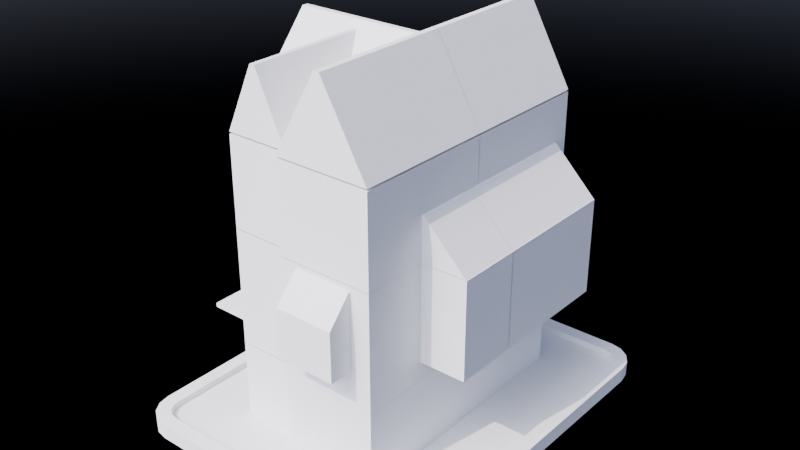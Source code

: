 # Source: 07_FloorWallDetail.blend  (saved by Blender 4.2.66; exported with 4.5.12 LTS)
import bpy
from mathutils import Matrix  # noqa: F401  (used for matrix-valued properties, if any)

bpy.ops.wm.read_factory_settings(use_empty=True)
scene = bpy.context.scene
scene.name = 'Scene'

# ---- collections
col_collection = bpy.data.collections.new('Collection'); scene.collection.children.link(col_collection)

# ---- world
world_world = bpy.data.worlds.new('World'); scene.world = world_world
world_world.use_nodes = True; world_world.node_tree.nodes.clear()
_N = world_world.node_tree.nodes; _L = world_world.node_tree.links
n0 = _N.new('ShaderNodeOutputWorld'); n0.name = 'World Output'; n0.location = (300, 300)
n1 = _N.new('ShaderNodeTexSky'); n1.name = 'Sky Texture'; n1.location = (-65, 380)
n1.sun_size = 0.0
n1.sun_intensity = 0.05
n1.sun_elevation = 0.8727
n1.sun_rotation = 3.316
n1.air_density = 0.05
n1.dust_density = 1.769
n1.ozone_density = 6.923
_L.new(n1.outputs[0], n0.inputs[0])
n0.is_active_output = True
world_world.color = (0.05088, 0.05088, 0.05088)
world_world.use_sun_shadow = False
world_world.sun_shadow_jitter_overblur = 0.0

# ---- meshes
me_cube_001 = bpy.data.meshes.new('Cube.001')
me_cube_001.from_pydata([(-1.0, -1.0, -1.195), (-1.0, -1.0, 1.195), (-1.0, 1.0, -1.195), (-1.0, 1.0, 1.195), (1.0, -1.0, -1.195), (1.0, -1.0, 1.195), (1.0, 1.0, -1.195), (1.0, 1.0, 1.195)], [], [(0, 1, 3, 2), (2, 3, 7, 6), (6, 7, 5, 4), (4, 5, 1, 0), (2, 6, 4, 0), (7, 3, 1, 5)])
_uv = me_cube_001.uv_layers.new(name='UVMap')
_uv.uv.foreach_set('vector', [0.375, 0.0, 0.625, 0.0, 0.625, 0.25, 0.375, 0.25, 0.375, 0.25, 0.625, 0.25, 0.625, 0.5, 0.375, 0.5, 0.375, 0.5, 0.625, 0.5, 0.625, 0.75, 0.375, 0.75, 0.375, 0.75, 0.625, 0.75, 0.625, 1.0, 0.375, 1.0, 0.125, 0.5, 0.375, 0.5, 0.375, 0.75, 0.125, 0.75, 0.625, 0.5, 0.875, 0.5, 0.875, 0.75, 0.625, 0.75])
me_cube_001.update()
me_cube_002 = bpy.data.meshes.new('Cube.002')
me_cube_002.from_pydata([(-1.495, -1.0, -1.193), (-1.495, -1.0, 1.193), (-1.495, 1.0, -1.193), (-1.495, 1.0, 1.193), (1.495, -1.0, -1.193), (1.495, -1.0, 1.193), (1.495, 1.0, -1.193), (1.495, 1.0, 1.193)], [], [(0, 1, 3, 2), (2, 3, 7, 6), (6, 7, 5, 4), (4, 5, 1, 0), (2, 6, 4, 0), (1, 5, 7, 3)])
_uv = me_cube_002.uv_layers.new(name='UVMap')
_uv.uv.foreach_set('vector', [0.375, 0.0, 0.625, 0.0, 0.625, 0.25, 0.375, 0.25, 0.375, 0.25, 0.625, 0.25, 0.625, 0.5, 0.375, 0.5, 0.375, 0.5, 0.625, 0.5, 0.625, 0.75, 0.375, 0.75, 0.375, 0.75, 0.625, 0.75, 0.625, 1.0, 0.375, 1.0, 0.125, 0.5, 0.375, 0.5, 0.375, 0.75, 0.125, 0.75, 0.625, 1.0, 0.625, 0.75, 0.625, 0.5, 0.625, 0.25])
me_cube_002.update()
me_cube_003 = bpy.data.meshes.new('Cube.003')
me_cube_003.from_pydata([(-1.495, -1.0, -1.187), (-1.495, -1.0, 1.196), (-1.495, 1.0, -1.197), (-1.495, 1.0, 1.189), (1.495, -1.0, -1.187), (1.495, -1.0, 1.196), (1.495, 1.0, -1.197), (1.495, 1.0, 1.189)], [], [(0, 1, 3, 2), (2, 3, 7, 6), (6, 7, 5, 4), (1, 5, 7, 3), (2, 6, 4, 0), (0, 4, 5, 1)])
_uv = me_cube_003.uv_layers.new(name='UVMap')
_uv.uv.foreach_set('vector', [0.375, 0.0, 0.625, 0.0, 0.625, 0.25, 0.375, 0.25, 0.375, 0.25, 0.625, 0.25, 0.625, 0.5, 0.375, 0.5, 0.375, 0.5, 0.625, 0.5, 0.625, 0.75, 0.375, 0.75, 0.625, 0.0, 0.625, 0.75, 0.625, 0.5, 0.625, 0.25, 0.125, 0.5, 0.375, 0.5, 0.375, 0.75, 0.125, 0.75, 0.125, 0.75, 0.375, 0.75, 0.625, 0.75, 0.625, 0.0])
me_cube_003.update()
me_cube_004 = bpy.data.meshes.new('Cube.004')
me_cube_004.from_pydata([(-1.495, -1.0, -1.192), (-1.495, -1.0, 1.197), (-1.495, 1.0, -1.194), (-1.495, 1.0, 1.197), (1.495, -1.0, -1.192), (1.495, -1.0, 1.189), (1.495, 1.0, -1.194), (1.495, 1.0, 1.189)], [], [(0, 1, 3, 2), (2, 3, 7, 6), (6, 7, 5, 4), (2, 6, 4, 0), (1, 5, 7, 3), (0, 4, 5, 1)])
_uv = me_cube_004.uv_layers.new(name='UVMap')
_uv.uv.foreach_set('vector', [0.375, 0.0, 0.625, 0.0, 0.625, 0.25, 0.375, 0.25, 0.375, 0.25, 0.625, 0.25, 0.625, 0.5, 0.375, 0.5, 0.375, 0.5, 0.625, 0.5, 0.625, 0.75, 0.375, 0.75, 0.125, 0.5, 0.375, 0.5, 0.375, 0.75, 0.125, 0.75, 0.625, 0.0, 0.625, 0.75, 0.625, 0.5, 0.625, 0.25, 0.125, 0.75, 0.375, 0.75, 0.625, 0.75, 0.625, 0.0])
me_cube_004.update()
me_cube_005 = bpy.data.meshes.new('Cube.005')
me_cube_005.from_pydata([(-1.495, -1.0, -1.193), (-1.495, -1.0, 1.197), (-1.495, 1.0, -1.193), (-1.495, 1.0, 1.197), (1.495, -1.0, -1.193), (1.495, -1.0, 1.19), (1.495, 1.0, -1.193), (1.495, 1.0, 1.19)], [], [(0, 1, 3, 2), (2, 3, 7, 6), (6, 7, 5, 4), (4, 5, 1, 0), (2, 6, 4, 0), (1, 5, 7, 3)])
_uv = me_cube_005.uv_layers.new(name='UVMap')
_uv.uv.foreach_set('vector', [0.375, 0.0, 0.625, 0.0, 0.625, 0.25, 0.375, 0.25, 0.375, 0.25, 0.625, 0.25, 0.625, 0.5, 0.375, 0.5, 0.375, 0.5, 0.625, 0.5, 0.625, 0.75, 0.375, 0.75, 0.375, 0.75, 0.625, 0.75, 0.625, 1.0, 0.375, 1.0, 0.125, 0.5, 0.375, 0.5, 0.375, 0.75, 0.125, 0.75, 0.625, 1.0, 0.625, 0.75, 0.625, 0.5, 0.625, 0.25])
me_cube_005.update()
me_cube_006 = bpy.data.meshes.new('Cube.006')
me_cube_006.from_pydata([(-1.993, -1.0, -0.8967), (-1.993, -1.0, 1.486), (-1.993, 1.0, -0.8956), (-1.993, 1.0, 1.486), (0.9965, -1.0, -0.8967), (0.9965, 1.0, -0.8967), (0.9965, -1.0, -0.8897), (0.9965, -1.0, 1.493), (0.9965, 1.0, -0.8897), (0.9965, 1.0, 1.493), (0.9965, 1.0, -0.2975), (0.9965, -1.0, -0.2975)], [(6, 11), (8, 10)], [(0, 1, 3, 2), (2, 3, 9, 8), (0, 6, 7, 1), (2, 5, 4, 0), (1, 7, 9, 3), (8, 9, 7, 6)])
_uv = me_cube_006.uv_layers.new(name='UVMap')
_uv.uv.foreach_set('vector', [0.375, 0.0, 0.625, 0.0, 0.625, 0.25, 0.375, 0.25, 0.375, 0.25, 0.625, 0.25, 0.0, 0.0, 0.0, 0.0, 0.375, 0.0, 0.0, 0.0, 0.0, 0.0, 0.625, 0.0, 0.125, 0.5, 0.375, 0.5, 0.375, 0.75, 0.125, 0.75, 0.625, 0.0, 0.0, 0.0, 0.0, 0.0, 0.625, 0.25, 0.0, 0.0, 0.0, 0.0, 0.0, 0.0, 0.0, 0.0])
me_cube_006.update()
me_cube_007 = bpy.data.meshes.new('Cube.007')
me_cube_007.from_pydata([(-1.198, -0.8, -1.019), (-1.198, -0.8, 1.374), (-1.198, 1.2, -1.009), (-1.198, 1.2, 1.374), (1.797, -0.8, -1.019), (1.797, -0.8, 1.374), (1.797, 1.2, -1.019), (1.797, 1.2, 1.374), (-1.198, -0.8, -1.012), (-1.198, -0.8, -0.4195)], [(9, 8)], [(0, 1, 3, 2), (2, 3, 7, 6), (4, 5, 1, 0), (2, 6, 4, 0), (6, 7, 5, 4), (1, 5, 7, 3)])
_uv = me_cube_007.uv_layers.new(name='UVMap')
_uv.uv.foreach_set('vector', [0.375, 0.0, 0.625, 0.0, 0.625, 0.25, 0.375, 0.25, 0.375, 0.25, 0.625, 0.25, 0.625, 0.5, 0.375, 0.5, 0.375, 0.75, 0.625, 0.75, 0.625, 1.0, 0.375, 1.0, 0.125, 0.5, 0.375, 0.5, 0.375, 0.75, 0.125, 0.75, 0.375, 0.5, 0.625, 0.5, 0.625, 0.75, 0.375, 0.75, 0.625, 1.0, 0.625, 0.75, 0.625, 0.5, 0.625, 0.25])
me_cube_007.update()
me_cube_008 = bpy.data.meshes.new('Cube.008')
me_cube_008.from_pydata([(-1.0, -1.0, -0.3063), (-1.0, -1.0, 0.3063), (-1.0, 1.0, -0.3063), (-1.0, 1.0, 0.3063), (1.0, -1.0, -0.3063), (1.0, -1.0, 0.3063), (1.0, 1.0, -0.3063), (1.0, 1.0, 0.3063)], [], [(0, 1, 3, 2), (2, 3, 7, 6), (6, 7, 5, 4), (4, 5, 1, 0), (2, 6, 4, 0), (7, 3, 1, 5)])
_uv = me_cube_008.uv_layers.new(name='UVMap')
_uv.uv.foreach_set('vector', [0.375, 0.0, 0.625, 0.0, 0.625, 0.25, 0.375, 0.25, 0.375, 0.25, 0.625, 0.25, 0.625, 0.5, 0.375, 0.5, 0.375, 0.5, 0.625, 0.5, 0.625, 0.75, 0.375, 0.75, 0.375, 0.75, 0.625, 0.75, 0.625, 1.0, 0.375, 1.0, 0.125, 0.5, 0.375, 0.5, 0.375, 0.75, 0.125, 0.75, 0.625, 0.5, 0.875, 0.5, 0.875, 0.75, 0.625, 0.75])
me_cube_008.update()
me_cube_009 = bpy.data.meshes.new('Cube.009')
me_cube_009.from_pydata([(-1.495, -1.0, -0.2961), (-1.495, 1.0, -0.2961), (1.495, -1.0, -0.2961), (1.495, 1.0, -0.2961), (-1.495, -1.0, 0.2961), (-1.495, 1.0, 0.2961), (1.495, 1.0, 0.2961), (1.495, -1.0, 0.2961)], [], [(2, 3, 6, 7), (3, 2, 0, 1), (6, 5, 4, 7), (3, 1, 5, 6), (0, 2, 7, 4), (1, 0, 4, 5)])
_uv = me_cube_009.uv_layers.new(name='UVMap')
_uv.uv.foreach_set('vector', [0.625, 0.75, 0.625, 0.5, 0.625, 0.5, 0.625, 0.75, 0.625, 0.5, 0.625, 0.75, 0.875, 0.75, 0.875, 0.5, 0.625, 0.5, 0.875, 0.5, 0.875, 0.75, 0.625, 0.75, 0.625, 0.5, 0.875, 0.5, 0.875, 0.5, 0.625, 0.5, 0.875, 0.75, 0.625, 0.75, 0.625, 0.75, 0.875, 0.75, 0.875, 0.5, 0.875, 0.75, 0.875, 0.75, 0.875, 0.5])
me_cube_009.update()
me_cube_010 = bpy.data.meshes.new('Cube.010')
me_cube_010.from_pydata([(-1.495, -1.0, -0.2021), (-1.495, 1.0, -0.2021), (1.495, -1.0, -0.2021), (1.495, 1.0, -0.2021), (-1.495, -1.0, -0.1951), (-1.495, 1.0, -0.1951), (1.495, -1.0, -0.1951), (1.495, 1.0, -0.1951), (-1.495, -1.0, 0.3971), (-1.495, 1.0, 0.3971), (1.495, 1.0, 0.3971), (1.495, -1.0, 0.3971)], [], [(3, 1, 0, 2), (7, 6, 4, 5), (10, 9, 8, 11), (5, 4, 8, 9), (4, 6, 11, 8), (7, 5, 9, 10), (6, 7, 10, 11)])
_uv = me_cube_010.uv_layers.new(name='UVMap')
_uv.uv.foreach_set('vector', [0.625, 0.5, 0.875, 0.5, 0.875, 0.75, 0.625, 0.75, 0.625, 0.5, 0.625, 0.75, 0.875, 0.75, 0.875, 0.5, 0.625, 0.5, 0.875, 0.5, 0.875, 0.75, 0.625, 0.75, 0.875, 0.5, 0.875, 0.75, 0.875, 0.75, 0.875, 0.5, 0.875, 0.75, 0.625, 0.75, 0.625, 0.75, 0.875, 0.75, 0.625, 0.5, 0.875, 0.5, 0.875, 0.5, 0.625, 0.5, 0.625, 0.75, 0.625, 0.5, 0.625, 0.5, 0.625, 0.75])
me_cube_010.update()
me_cube_011 = bpy.data.meshes.new('Cube.011')
me_cube_011.from_pydata([(-1.495, -1.0, -0.2924), (-1.495, 1.0, -0.2997), (1.495, -1.0, -0.2924), (1.495, 1.0, -0.2997), (-1.495, -1.0, 0.2997), (-1.495, 1.0, 0.2924), (1.495, 1.0, 0.2924), (1.495, -1.0, 0.2997)], [], [(0, 2, 7, 4), (3, 2, 0, 1), (6, 5, 4, 7), (2, 3, 6, 7), (1, 0, 4, 5), (3, 1, 5, 6)])
_uv = me_cube_011.uv_layers.new(name='UVMap')
_uv.uv.foreach_set('vector', [0.875, 0.75, 0.625, 0.75, 0.625, 0.75, 0.875, 0.75, 0.625, 0.5, 0.625, 0.75, 0.875, 0.75, 0.875, 0.5, 0.625, 0.5, 0.875, 0.5, 0.875, 0.75, 0.625, 0.75, 0.625, 0.75, 0.625, 0.5, 0.625, 0.5, 0.625, 0.75, 0.875, 0.5, 0.875, 0.75, 0.875, 0.75, 0.875, 0.5, 0.625, 0.5, 0.875, 0.5, 0.875, 0.5, 0.625, 0.5])
me_cube_011.update()
me_cube_012 = bpy.data.meshes.new('Cube.012')
me_cube_012.from_pydata([(-1.495, -1.0, -0.2924), (-1.495, 1.0, -0.2924), (1.495, -1.0, -0.2997), (1.495, 1.0, -0.2997), (-1.495, -1.0, 0.2997), (-1.495, 1.0, 0.2997), (1.495, 1.0, 0.2924), (1.495, -1.0, 0.2924)], [], [(0, 2, 7, 4), (3, 2, 0, 1), (6, 5, 4, 7), (1, 0, 4, 5), (3, 1, 5, 6), (2, 3, 6, 7)])
_uv = me_cube_012.uv_layers.new(name='UVMap')
_uv.uv.foreach_set('vector', [0.875, 0.75, 0.625, 0.75, 0.625, 0.75, 0.875, 0.75, 0.625, 0.5, 0.625, 0.75, 0.875, 0.75, 0.875, 0.5, 0.625, 0.5, 0.875, 0.5, 0.875, 0.75, 0.625, 0.75, 0.875, 0.5, 0.875, 0.75, 0.875, 0.75, 0.875, 0.5, 0.625, 0.5, 0.875, 0.5, 0.875, 0.5, 0.625, 0.5, 0.625, 0.75, 0.625, 0.5, 0.625, 0.5, 0.625, 0.75])
me_cube_012.update()
me_cube_013 = bpy.data.meshes.new('Cube.013')
me_cube_013.from_pydata([(-1.495, -1.0, -0.1984), (-1.495, 1.0, -0.1984), (1.495, -1.0, -0.2057), (1.495, 1.0, -0.2057), (-1.495, -1.0, -0.1914), (-1.495, 1.0, -0.1914), (1.495, -1.0, -0.1987), (1.495, 1.0, -0.1987), (-1.495, -1.0, 0.4008), (-1.495, 1.0, 0.4008), (1.495, 1.0, 0.3935), (1.495, -1.0, 0.3935)], [], [(3, 1, 0, 2), (7, 6, 4, 5), (10, 9, 8, 11), (4, 6, 11, 8), (7, 5, 9, 10), (6, 7, 10, 11), (5, 4, 8, 9)])
_uv = me_cube_013.uv_layers.new(name='UVMap')
_uv.uv.foreach_set('vector', [0.625, 0.5, 0.875, 0.5, 0.875, 0.75, 0.625, 0.75, 0.625, 0.5, 0.625, 0.75, 0.875, 0.75, 0.875, 0.5, 0.625, 0.5, 0.875, 0.5, 0.875, 0.75, 0.625, 0.75, 0.875, 0.75, 0.625, 0.75, 0.625, 0.75, 0.875, 0.75, 0.625, 0.5, 0.875, 0.5, 0.875, 0.5, 0.625, 0.5, 0.625, 0.75, 0.625, 0.5, 0.625, 0.5, 0.625, 0.75, 0.875, 0.5, 0.875, 0.75, 0.875, 0.75, 0.875, 0.5])
me_cube_013.update()
me_cube_014 = bpy.data.meshes.new('Cube.014')
me_cube_014.from_pydata([(-1.497, -1.0, -0.2961), (-1.497, 1.0, -0.2961), (1.497, -1.0, -0.2961), (1.497, 1.0, -0.2961), (-1.497, -1.0, 0.2961), (-1.497, 1.0, 0.2961), (1.497, 1.0, 0.2961), (1.497, -1.0, 0.2961)], [], [(7, 4, 0, 2), (3, 2, 0, 1), (6, 5, 4, 7), (1, 0, 4, 5), (3, 1, 5, 6), (7, 2, 3, 6)])
_uv = me_cube_014.uv_layers.new(name='UVMap')
_uv.uv.foreach_set('vector', [0.625, 0.75, 0.875, 0.75, 0.875, 0.75, 0.625, 0.75, 0.625, 0.5, 0.625, 0.75, 0.875, 0.75, 0.875, 0.5, 0.625, 0.5, 0.875, 0.5, 0.875, 0.75, 0.625, 0.75, 0.875, 0.5, 0.875, 0.75, 0.875, 0.75, 0.875, 0.5, 0.625, 0.5, 0.875, 0.5, 0.875, 0.5, 0.625, 0.5, 0.625, 0.75, 0.625, 0.75, 0.625, 0.5, 0.625, 0.5])
me_cube_014.update()
me_cube_015 = bpy.data.meshes.new('Cube.015')
me_cube_015.from_pydata([(-1.0, -1.0, -1.496), (-1.0, -1.0, 1.496), (-1.0, 1.0, -1.496), (-1.0, 1.0, 1.496), (1.0, -1.0, -1.496), (1.0, -1.0, 1.496), (1.0, 1.0, -1.496), (1.0, 1.0, 1.496)], [], [(0, 1, 3, 2), (2, 3, 7, 6), (6, 7, 5, 4), (4, 5, 1, 0), (2, 6, 4, 0), (7, 3, 1, 5)])
_uv = me_cube_015.uv_layers.new(name='UVMap')
_uv.uv.foreach_set('vector', [0.375, 0.0, 0.625, 0.0, 0.625, 0.25, 0.375, 0.25, 0.375, 0.25, 0.625, 0.25, 0.625, 0.5, 0.375, 0.5, 0.375, 0.5, 0.625, 0.5, 0.625, 0.75, 0.375, 0.75, 0.375, 0.75, 0.625, 0.75, 0.625, 1.0, 0.375, 1.0, 0.125, 0.5, 0.375, 0.5, 0.375, 0.75, 0.125, 0.75, 0.625, 0.5, 0.875, 0.5, 0.875, 0.75, 0.625, 0.75])
me_cube_015.update()
me_cube_016 = bpy.data.meshes.new('Cube.016')
me_cube_016.from_pydata([(-1.495, -1.179, -1.494), (-1.495, -1.179, 1.494), (-1.495, 1.179, -1.494), (-1.495, 1.179, 1.494), (1.495, -1.179, -1.494), (1.495, -1.179, 1.494), (1.495, 1.179, -1.494), (1.495, 1.179, 1.494)], [], [(0, 1, 3, 2), (2, 3, 7, 6), (6, 7, 5, 4), (4, 5, 1, 0), (2, 6, 4, 0), (1, 5, 7, 3)])
_uv = me_cube_016.uv_layers.new(name='UVMap')
_uv.uv.foreach_set('vector', [0.375, 0.0, 0.625, 0.0, 0.625, 0.25, 0.375, 0.25, 0.375, 0.25, 0.625, 0.25, 0.625, 0.5, 0.375, 0.5, 0.375, 0.5, 0.625, 0.5, 0.625, 0.75, 0.375, 0.75, 0.375, 0.75, 0.625, 0.75, 0.625, 1.0, 0.375, 1.0, 0.125, 0.5, 0.375, 0.5, 0.375, 0.75, 0.125, 0.75, 0.625, 1.0, 0.625, 0.75, 0.625, 0.5, 0.625, 0.25])
me_cube_016.update()
me_cube_017 = bpy.data.meshes.new('Cube.017')
me_cube_017.from_pydata([(-1.495, -1.0, -1.494), (-1.495, -1.0, 1.494), (-1.495, 1.0, -1.494), (-1.495, 1.0, 1.494), (1.495, -1.0, -1.494), (1.495, -1.0, 1.494), (1.495, 1.0, -1.494), (1.495, 1.0, 1.494)], [], [(0, 1, 3, 2), (2, 3, 7, 6), (6, 7, 5, 4), (4, 5, 1, 0), (2, 6, 4, 0), (1, 5, 7, 3)])
_uv = me_cube_017.uv_layers.new(name='UVMap')
_uv.uv.foreach_set('vector', [0.375, 0.0, 0.625, 0.0, 0.625, 0.25, 0.375, 0.25, 0.375, 0.25, 0.625, 0.25, 0.625, 0.5, 0.375, 0.5, 0.375, 0.5, 0.625, 0.5, 0.625, 0.75, 0.375, 0.75, 0.375, 0.75, 0.625, 0.75, 0.625, 1.0, 0.375, 1.0, 0.125, 0.5, 0.375, 0.5, 0.375, 0.75, 0.125, 0.75, 0.625, 1.0, 0.625, 0.75, 0.625, 0.5, 0.625, 0.25])
me_cube_017.update()
me_cube_018 = bpy.data.meshes.new('Cube.018')
me_cube_018.from_pydata([(-1.495, -1.0, -1.494), (-1.495, -1.0, 1.494), (-1.495, 1.0, -1.494), (-1.495, 1.0, 1.494), (1.495, -1.0, -1.494), (1.495, -1.0, 1.494), (1.495, 1.0, -1.494), (1.495, 1.0, 1.494)], [], [(0, 1, 3, 2), (2, 3, 7, 6), (6, 7, 5, 4), (4, 5, 1, 0), (2, 6, 4, 0), (1, 5, 7, 3)])
_uv = me_cube_018.uv_layers.new(name='UVMap')
_uv.uv.foreach_set('vector', [0.375, 0.0, 0.625, 0.0, 0.625, 0.25, 0.375, 0.25, 0.375, 0.25, 0.625, 0.25, 0.625, 0.5, 0.375, 0.5, 0.375, 0.5, 0.625, 0.5, 0.625, 0.75, 0.375, 0.75, 0.375, 0.75, 0.625, 0.75, 0.625, 1.0, 0.375, 1.0, 0.125, 0.5, 0.375, 0.5, 0.375, 0.75, 0.125, 0.75, 0.625, 1.0, 0.625, 0.75, 0.625, 0.5, 0.625, 0.25])
me_cube_018.update()
me_cube_019 = bpy.data.meshes.new('Cube.019')
me_cube_019.from_pydata([(0.2578, -0.8305, -1.494), (0.2578, -0.8305, 1.494), (0.2578, 0.8305, -1.494), (0.2578, 0.8305, 1.494), (-0.2578, 0.8305, -1.494), (-0.2578, 0.8305, 1.494), (-0.2578, -0.8305, -1.494), (-0.2578, -0.8305, 1.494)], [], [(4, 5, 3, 2), (2, 3, 1, 0), (4, 2, 0, 6), (7, 1, 3, 5), (0, 1, 7, 6), (5, 4, 6, 7)])
_uv = me_cube_019.uv_layers.new(name='UVMap')
_uv.uv.foreach_set('vector', [0.375, 0.4569, 0.625, 0.4569, 0.625, 0.5, 0.375, 0.5, 0.375, 0.5, 0.625, 0.5, 0.625, 0.75, 0.375, 0.75, 0.3319, 0.5, 0.375, 0.5, 0.375, 0.75, 0.3319, 0.75, 0.625, 0.7931, 0.625, 0.75, 0.625, 0.5, 0.625, 0.4569, 0.375, 0.75, 0.625, 0.75, 0.625, 0.7931, 0.375, 0.7931, 0.625, 0.4569, 0.375, 0.4569, 0.3319, 0.75, 0.625, 0.7931])
me_cube_019.update()
me_cube_020 = bpy.data.meshes.new('Cube.020')
me_cube_020.from_pydata([(0.7537, -1.0, -1.494), (0.7537, -1.0, 1.494), (0.7537, 1.0, -1.494), (0.7537, 1.0, 1.494), (-0.7506, 1.0, -1.494), (-0.7506, 1.0, 1.494), (-0.7569, -1.0, -1.494), (-0.7569, -1.0, 1.494)], [], [(4, 5, 3, 2), (2, 3, 1, 0), (4, 2, 0, 6), (7, 1, 3, 5), (0, 1, 7, 6), (5, 4, 6, 7)])
_uv = me_cube_020.uv_layers.new(name='UVMap')
_uv.uv.foreach_set('vector', [0.375, 0.4569, 0.625, 0.4569, 0.625, 0.5, 0.375, 0.5, 0.375, 0.5, 0.625, 0.5, 0.625, 0.75, 0.375, 0.75, 0.3319, 0.5, 0.375, 0.5, 0.375, 0.75, 0.3319, 0.75, 0.625, 0.7931, 0.625, 0.75, 0.625, 0.5, 0.625, 0.4569, 0.375, 0.75, 0.625, 0.75, 0.625, 0.7931, 0.375, 0.7931, 0.625, 0.4569, 0.375, 0.4569, 0.3319, 0.75, 0.625, 0.7931])
me_cube_020.update()
me_cube_021 = bpy.data.meshes.new('Cube.021')
me_cube_021.from_pydata([(0.7522, -1.0, -1.494), (0.7522, -1.0, 1.494), (0.7522, 1.0, -1.494), (0.7522, 1.0, 1.494), (-0.7522, 1.0, -1.494), (-0.7522, 1.0, 1.494), (-0.7522, -1.0, -1.494), (-0.7522, -1.0, 1.494)], [], [(4, 5, 3, 2), (2, 3, 1, 0), (4, 2, 0, 6), (7, 1, 3, 5), (0, 1, 7, 6), (5, 4, 6, 7)])
_uv = me_cube_021.uv_layers.new(name='UVMap')
_uv.uv.foreach_set('vector', [0.375, 0.4569, 0.625, 0.4569, 0.625, 0.5, 0.375, 0.5, 0.375, 0.5, 0.625, 0.5, 0.625, 0.75, 0.375, 0.75, 0.3319, 0.5, 0.375, 0.5, 0.375, 0.75, 0.3319, 0.75, 0.625, 0.7931, 0.625, 0.75, 0.625, 0.5, 0.625, 0.4569, 0.375, 0.75, 0.625, 0.75, 0.625, 0.7931, 0.375, 0.7931, 0.625, 0.4569, 0.375, 0.4569, 0.3319, 0.75, 0.625, 0.7931])
me_cube_021.update()
me_cube_022 = bpy.data.meshes.new('Cube.022')
me_cube_022.from_pydata([(0.7522, -1.0, -1.494), (0.7522, -1.0, 1.494), (0.7522, 1.0, -1.494), (0.7522, 1.0, 1.494), (-0.7522, 1.0, -1.494), (-0.7522, 1.0, 1.494), (-0.7522, -1.0, -1.494), (-0.7522, -1.0, 1.494)], [], [(4, 5, 3, 2), (2, 3, 1, 0), (4, 2, 0, 6), (7, 1, 3, 5), (0, 1, 7, 6), (5, 4, 6, 7)])
_uv = me_cube_022.uv_layers.new(name='UVMap')
_uv.uv.foreach_set('vector', [0.375, 0.4569, 0.625, 0.4569, 0.625, 0.5, 0.375, 0.5, 0.375, 0.5, 0.625, 0.5, 0.625, 0.75, 0.375, 0.75, 0.3319, 0.5, 0.375, 0.5, 0.375, 0.75, 0.3319, 0.75, 0.625, 0.7931, 0.625, 0.75, 0.625, 0.5, 0.625, 0.4569, 0.375, 0.75, 0.625, 0.75, 0.625, 0.7931, 0.375, 0.7931, 0.625, 0.4569, 0.375, 0.4569, 0.3319, 0.75, 0.625, 0.7931])
me_cube_022.update()
me_cube_023 = bpy.data.meshes.new('Cube.023')
me_cube_023.from_pydata([(-0.9985, -1.0, -1.494), (-0.9985, -1.0, 1.494), (-0.9985, 1.0, -1.494), (-0.9985, 1.0, 1.494), (0.9985, -1.0, -1.494), (0.9985, -1.0, 1.494), (0.9985, 1.0, -1.494), (0.9985, 1.0, 1.494)], [], [(0, 1, 3, 2), (2, 3, 7, 6), (6, 7, 5, 4), (4, 5, 1, 0), (2, 6, 4, 0), (1, 5, 7, 3)])
_uv = me_cube_023.uv_layers.new(name='UVMap')
_uv.uv.foreach_set('vector', [0.375, 0.0, 0.625, 0.0, 0.625, 0.25, 0.375, 0.25, 0.375, 0.25, 0.625, 0.25, 0.625, 0.5, 0.375, 0.5, 0.375, 0.5, 0.625, 0.5, 0.625, 0.75, 0.375, 0.75, 0.375, 0.75, 0.625, 0.75, 0.625, 1.0, 0.375, 1.0, 0.125, 0.5, 0.375, 0.5, 0.375, 0.75, 0.125, 0.75, 0.625, 1.0, 0.625, 0.75, 0.625, 0.5, 0.625, 0.25])
me_cube_023.update()
me_cube_024 = bpy.data.meshes.new('Cube.024')
me_cube_024.from_pydata([(-0.9927, -1.0, -1.494), (-0.9927, -1.0, 1.494), (-0.9927, 1.0, -1.494), (-0.9927, 1.0, 1.494), (0.9927, -1.0, -1.494), (0.9927, -1.0, 1.494), (0.9927, 1.0, -1.494), (0.9927, 1.0, 1.494)], [], [(0, 1, 3, 2), (2, 3, 7, 6), (6, 7, 5, 4), (4, 5, 1, 0), (2, 6, 4, 0), (1, 5, 7, 3)])
_uv = me_cube_024.uv_layers.new(name='UVMap')
_uv.uv.foreach_set('vector', [0.375, 0.0, 0.625, 0.0, 0.625, 0.25, 0.375, 0.25, 0.375, 0.25, 0.625, 0.25, 0.625, 0.5, 0.375, 0.5, 0.375, 0.5, 0.625, 0.5, 0.625, 0.75, 0.375, 0.75, 0.375, 0.75, 0.625, 0.75, 0.625, 1.0, 0.375, 1.0, 0.125, 0.5, 0.375, 0.5, 0.375, 0.75, 0.125, 0.75, 0.625, 1.0, 0.625, 0.75, 0.625, 0.5, 0.625, 0.25])
me_cube_024.update()
me_cube_025 = bpy.data.meshes.new('Cube.025')
me_cube_025.from_pydata([(-1.0, -1.0, -1.362), (-1.0, -1.0, 1.362), (-1.0, 1.0, -1.362), (-1.0, 1.0, 1.362), (1.0, -1.0, -1.362), (1.0, -1.0, 1.362), (1.0, 1.0, -1.362), (1.0, 1.0, 1.362)], [], [(0, 1, 3, 2), (2, 3, 7, 6), (6, 7, 5, 4), (4, 5, 1, 0), (2, 6, 4, 0), (7, 3, 1, 5)])
_uv = me_cube_025.uv_layers.new(name='UVMap')
_uv.uv.foreach_set('vector', [0.375, 0.0, 0.625, 0.0, 0.625, 0.25, 0.375, 0.25, 0.375, 0.25, 0.625, 0.25, 0.625, 0.5, 0.375, 0.5, 0.375, 0.5, 0.625, 0.5, 0.625, 0.75, 0.375, 0.75, 0.375, 0.75, 0.625, 0.75, 0.625, 1.0, 0.375, 1.0, 0.125, 0.5, 0.375, 0.5, 0.375, 0.75, 0.125, 0.75, 0.625, 0.5, 0.875, 0.5, 0.875, 0.75, 0.625, 0.75])
me_cube_025.update()
me_cube_026 = bpy.data.meshes.new('Cube.026')
me_cube_026.from_pydata([(-1.495, -1.179, -1.36), (-1.495, -1.179, 1.36), (-1.495, 1.179, -1.36), (-1.495, 1.179, 1.36), (1.495, -1.179, -1.36), (1.495, -1.179, 1.36), (1.495, 1.179, -1.36), (1.495, 1.179, 1.36)], [], [(0, 1, 3, 2), (2, 3, 7, 6), (6, 7, 5, 4), (4, 5, 1, 0), (2, 6, 4, 0), (1, 5, 7, 3)])
_uv = me_cube_026.uv_layers.new(name='UVMap')
_uv.uv.foreach_set('vector', [0.375, 0.0, 0.625, 0.0, 0.625, 0.25, 0.375, 0.25, 0.375, 0.25, 0.625, 0.25, 0.625, 0.5, 0.375, 0.5, 0.375, 0.5, 0.625, 0.5, 0.625, 0.75, 0.375, 0.75, 0.375, 0.75, 0.625, 0.75, 0.625, 1.0, 0.375, 1.0, 0.125, 0.5, 0.375, 0.5, 0.375, 0.75, 0.125, 0.75, 0.625, 1.0, 0.625, 0.75, 0.625, 0.5, 0.625, 0.25])
me_cube_026.update()
me_cube_027 = bpy.data.meshes.new('Cube.027')
me_cube_027.from_pydata([(-1.495, -1.0, -1.36), (-1.495, -1.0, 1.36), (-1.495, 1.0, -1.36), (-1.495, 1.0, 1.36), (1.495, -1.0, -1.36), (1.495, -1.0, 1.36), (1.495, 1.0, -1.36), (1.495, 1.0, 1.36)], [], [(0, 1, 3, 2), (2, 3, 7, 6), (6, 7, 5, 4), (4, 5, 1, 0), (2, 6, 4, 0), (1, 5, 7, 3)])
_uv = me_cube_027.uv_layers.new(name='UVMap')
_uv.uv.foreach_set('vector', [0.375, 0.0, 0.625, 0.0, 0.625, 0.25, 0.375, 0.25, 0.375, 0.25, 0.625, 0.25, 0.625, 0.5, 0.375, 0.5, 0.375, 0.5, 0.625, 0.5, 0.625, 0.75, 0.375, 0.75, 0.375, 0.75, 0.625, 0.75, 0.625, 1.0, 0.375, 1.0, 0.125, 0.5, 0.375, 0.5, 0.375, 0.75, 0.125, 0.75, 0.625, 1.0, 0.625, 0.75, 0.625, 0.5, 0.625, 0.25])
me_cube_027.update()
me_cube_028 = bpy.data.meshes.new('Cube.028')
me_cube_028.from_pydata([(-1.495, -2.096, -1.36), (-1.495, -2.096, 1.36), (-1.495, 2.096, -1.36), (-1.495, 2.096, 1.36), (1.495, -2.096, -1.36), (1.495, -2.096, 1.36), (1.495, 2.096, -1.36), (1.495, 2.096, 1.36)], [], [(0, 1, 3, 2), (2, 3, 7, 6), (6, 7, 5, 4), (4, 5, 1, 0), (2, 6, 4, 0), (1, 5, 7, 3)])
_uv = me_cube_028.uv_layers.new(name='UVMap')
_uv.uv.foreach_set('vector', [0.375, 0.0, 0.625, 0.0, 0.625, 0.25, 0.375, 0.25, 0.375, 0.25, 0.625, 0.25, 0.625, 0.5, 0.375, 0.5, 0.375, 0.5, 0.625, 0.5, 0.625, 0.75, 0.375, 0.75, 0.375, 0.75, 0.625, 0.75, 0.625, 1.0, 0.375, 1.0, 0.125, 0.5, 0.375, 0.5, 0.375, 0.75, 0.125, 0.75, 0.625, 1.0, 0.625, 0.75, 0.625, 0.5, 0.625, 0.25])
me_cube_028.update()
me_cube_029 = bpy.data.meshes.new('Cube.029')
me_cube_029.from_pydata([(0.2578, -0.8305, -1.193), (0.2578, -0.8305, 1.193), (0.2578, 0.8305, -1.193), (0.2578, 0.8305, 1.193), (-0.2578, 0.8305, -1.193), (-0.2578, 0.8305, 1.193), (-0.2578, -0.8305, -1.193), (-0.2578, -0.8305, 1.193)], [], [(4, 5, 3, 2), (2, 3, 1, 0), (4, 2, 0, 6), (7, 1, 3, 5), (0, 1, 7, 6), (5, 4, 6, 7)])
_uv = me_cube_029.uv_layers.new(name='UVMap')
_uv.uv.foreach_set('vector', [0.375, 0.4569, 0.625, 0.4569, 0.625, 0.5, 0.375, 0.5, 0.375, 0.5, 0.625, 0.5, 0.625, 0.75, 0.375, 0.75, 0.3319, 0.5, 0.375, 0.5, 0.375, 0.75, 0.3319, 0.75, 0.625, 0.7931, 0.625, 0.75, 0.625, 0.5, 0.625, 0.4569, 0.375, 0.75, 0.625, 0.75, 0.625, 0.7931, 0.375, 0.7931, 0.625, 0.4569, 0.375, 0.4569, 0.3319, 0.75, 0.625, 0.7931])
me_cube_029.update()
me_cube_030 = bpy.data.meshes.new('Cube.030')
me_cube_030.from_pydata([(1.085, -1.0, -0.6706), (-0.2644, -1.0, 0.6706), (1.085, 1.0, -0.6706), (-0.2644, 1.0, 0.6706), (-0.4101, 1.0, -0.6706), (-0.4101, 1.0, 0.6706), (-0.4101, -1.0, -0.6706), (-0.4101, -1.0, 0.6706)], [], [(4, 5, 3, 2), (2, 3, 1, 0), (4, 2, 0, 6), (7, 1, 3, 5), (0, 1, 7, 6), (5, 4, 6, 7)])
_uv = me_cube_030.uv_layers.new(name='UVMap')
_uv.uv.foreach_set('vector', [0.375, 0.4569, 0.625, 0.4569, 0.625, 0.5, 0.375, 0.5, 0.375, 0.5, 0.625, 0.5, 0.625, 0.75, 0.375, 0.75, 0.3319, 0.5, 0.375, 0.5, 0.375, 0.75, 0.3319, 0.75, 0.625, 0.7931, 0.625, 0.75, 0.625, 0.5, 0.625, 0.4569, 0.375, 0.75, 0.625, 0.75, 0.625, 0.7931, 0.375, 0.7931, 0.625, 0.4569, 0.375, 0.4569, 0.3319, 0.75, 0.625, 0.7931])
me_cube_030.update()
me_cube_031 = bpy.data.meshes.new('Cube.031')
me_cube_031.from_pydata([(1.085, -1.0, -0.6706), (-0.2644, -1.0, 0.6706), (1.085, 1.0, -0.6706), (-0.2644, 1.0, 0.6706), (-0.4101, 1.0, -0.6706), (-0.4101, 1.0, 0.6706), (-0.4101, -1.0, -0.6706), (-0.4101, -1.0, 0.6706)], [], [(4, 5, 3, 2), (2, 3, 1, 0), (4, 2, 0, 6), (7, 1, 3, 5), (0, 1, 7, 6), (5, 4, 6, 7)])
_uv = me_cube_031.uv_layers.new(name='UVMap')
_uv.uv.foreach_set('vector', [0.375, 0.4569, 0.625, 0.4569, 0.625, 0.5, 0.375, 0.5, 0.375, 0.5, 0.625, 0.5, 0.625, 0.75, 0.375, 0.75, 0.3319, 0.5, 0.375, 0.5, 0.375, 0.75, 0.3319, 0.75, 0.625, 0.7931, 0.625, 0.75, 0.625, 0.5, 0.625, 0.4569, 0.375, 0.75, 0.625, 0.75, 0.625, 0.7931, 0.375, 0.7931, 0.625, 0.4569, 0.375, 0.4569, 0.3319, 0.75, 0.625, 0.7931])
me_cube_031.update()
me_cube_032 = bpy.data.meshes.new('Cube.032')
me_cube_032.from_pydata([(1.085, -1.0, -0.6706), (-0.2644, -1.0, 0.6706), (1.085, 1.0, -0.6706), (-0.2644, 1.0, 0.6706), (-0.4101, 1.0, -0.6706), (-0.4101, 1.0, 0.6706), (-0.4101, -1.0, -0.6706), (-0.4101, -1.0, 0.6706)], [], [(4, 5, 3, 2), (2, 3, 1, 0), (4, 2, 0, 6), (7, 1, 3, 5), (0, 1, 7, 6), (5, 4, 6, 7)])
_uv = me_cube_032.uv_layers.new(name='UVMap')
_uv.uv.foreach_set('vector', [0.375, 0.4569, 0.625, 0.4569, 0.625, 0.5, 0.375, 0.5, 0.375, 0.5, 0.625, 0.5, 0.625, 0.75, 0.375, 0.75, 0.3319, 0.5, 0.375, 0.5, 0.375, 0.75, 0.3319, 0.75, 0.625, 0.7931, 0.625, 0.75, 0.625, 0.5, 0.625, 0.4569, 0.375, 0.75, 0.625, 0.75, 0.625, 0.7931, 0.375, 0.7931, 0.625, 0.4569, 0.375, 0.4569, 0.3319, 0.75, 0.625, 0.7931])
me_cube_032.update()
me_cube_033 = bpy.data.meshes.new('Cube.033')
me_cube_033.from_pydata([(-1.73, -1.0, -1.36), (-1.73, -1.0, 1.36), (-1.73, 1.0, -1.36), (-1.73, 1.0, 1.36), (1.341, -1.0, -1.36), (1.341, -1.0, 1.36), (1.341, 1.0, -1.36), (1.341, 1.0, 1.36)], [], [(0, 1, 3, 2), (2, 3, 7, 6), (6, 7, 5, 4), (4, 5, 1, 0), (2, 6, 4, 0), (1, 5, 7, 3)])
_uv = me_cube_033.uv_layers.new(name='UVMap')
_uv.uv.foreach_set('vector', [0.375, 0.0, 0.625, 0.0, 0.625, 0.25, 0.375, 0.25, 0.375, 0.25, 0.625, 0.25, 0.625, 0.5, 0.375, 0.5, 0.375, 0.5, 0.625, 0.5, 0.625, 0.75, 0.375, 0.75, 0.375, 0.75, 0.625, 0.75, 0.625, 1.0, 0.375, 1.0, 0.125, 0.5, 0.375, 0.5, 0.375, 0.75, 0.125, 0.75, 0.625, 1.0, 0.625, 0.75, 0.625, 0.5, 0.625, 0.25])
me_cube_033.update()
me_cube_034 = bpy.data.meshes.new('Cube.034')
me_cube_034.from_pydata([(-1.724, -1.0, -1.36), (-1.724, -1.0, 1.36), (-1.724, 1.0, -1.36), (-1.724, 1.0, 1.36), (1.336, -1.0, -1.36), (1.336, -1.0, 1.36), (1.336, 1.0, -1.36), (1.336, 1.0, 1.36)], [], [(0, 1, 3, 2), (2, 3, 7, 6), (6, 7, 5, 4), (4, 5, 1, 0), (2, 6, 4, 0), (1, 5, 7, 3)])
_uv = me_cube_034.uv_layers.new(name='UVMap')
_uv.uv.foreach_set('vector', [0.375, 0.0, 0.625, 0.0, 0.625, 0.25, 0.375, 0.25, 0.375, 0.25, 0.625, 0.25, 0.625, 0.5, 0.375, 0.5, 0.375, 0.5, 0.625, 0.5, 0.625, 0.75, 0.375, 0.75, 0.375, 0.75, 0.625, 0.75, 0.625, 1.0, 0.375, 1.0, 0.125, 0.5, 0.375, 0.5, 0.375, 0.75, 0.125, 0.75, 0.625, 1.0, 0.625, 0.75, 0.625, 0.5, 0.625, 0.25])
me_cube_034.update()
me_cube_035 = bpy.data.meshes.new('Cube.035')
me_cube_035.from_pydata([(-0.9051, -0.5557, -1.275), (-0.9051, -0.5557, 0.2384), (-0.9051, 0.3241, -1.275), (-0.9051, 0.3241, 0.2384), (0.9051, -0.5557, -1.275), (0.9051, -0.5557, 0.2384), (0.9051, 0.3241, -1.275), (0.9051, 0.3241, 0.2384), (-0.9051, 0.1391, 1.036), (-0.9051, 0.3241, 1.036), (0.9051, 0.3241, 1.036), (0.9051, 0.1391, 1.036)], [], [(0, 1, 3, 2), (2, 3, 7, 6), (6, 7, 5, 4), (4, 5, 1, 0), (2, 6, 4, 0), (7, 3, 9, 10), (8, 11, 10, 9), (5, 7, 10, 11), (3, 1, 8, 9), (1, 5, 11, 8)])
_uv = me_cube_035.uv_layers.new(name='UVMap')
_uv.uv.foreach_set('vector', [0.375, 0.0, 0.625, 0.0, 0.625, 0.25, 0.375, 0.25, 0.375, 0.25, 0.625, 0.25, 0.625, 0.5, 0.375, 0.5, 0.375, 0.5, 0.625, 0.5, 0.625, 0.75, 0.375, 0.75, 0.375, 0.75, 0.625, 0.75, 0.625, 1.0, 0.375, 1.0, 0.125, 0.5, 0.375, 0.5, 0.375, 0.75, 0.125, 0.75, 0.625, 0.5, 0.625, 0.25, 0.625, 0.25, 0.625, 0.5, 0.625, 1.0, 0.625, 0.75, 0.625, 0.5, 0.625, 0.25, 0.625, 0.75, 0.625, 0.5, 0.625, 0.5, 0.625, 0.75, 0.625, 0.25, 0.625, 0.0, 0.625, 0.0, 0.625, 0.25, 0.625, 1.0, 0.625, 0.75, 0.625, 0.75, 0.625, 1.0])
me_cube_035.update()
me_cube_036 = bpy.data.meshes.new('Cube.036')
me_cube_036.from_pydata([(0.8357, 0.5131, -1.177), (0.8357, 0.5131, 0.2201), (0.8357, -0.2992, -1.177), (0.8357, -0.2992, 0.2201), (-0.8357, 0.5131, -1.177), (-0.8357, 0.5131, 0.2201), (-0.8357, -0.2992, -1.177), (-0.8357, -0.2992, 0.2201), (0.8357, -0.1285, 0.9568), (0.8357, -0.2992, 0.9568), (-0.8357, -0.2992, 0.9568), (-0.8357, -0.1285, 0.9568)], [], [(0, 1, 3, 2), (2, 3, 7, 6), (6, 7, 5, 4), (4, 5, 1, 0), (2, 6, 4, 0), (7, 3, 9, 10), (8, 11, 10, 9), (5, 7, 10, 11), (3, 1, 8, 9), (1, 5, 11, 8)])
_uv = me_cube_036.uv_layers.new(name='UVMap')
_uv.uv.foreach_set('vector', [0.375, 0.0, 0.625, 0.0, 0.625, 0.25, 0.375, 0.25, 0.375, 0.25, 0.625, 0.25, 0.625, 0.5, 0.375, 0.5, 0.375, 0.5, 0.625, 0.5, 0.625, 0.75, 0.375, 0.75, 0.375, 0.75, 0.625, 0.75, 0.625, 1.0, 0.375, 1.0, 0.125, 0.5, 0.375, 0.5, 0.375, 0.75, 0.125, 0.75, 0.625, 0.5, 0.625, 0.25, 0.625, 0.25, 0.625, 0.5, 0.625, 1.0, 0.625, 0.75, 0.625, 0.5, 0.625, 0.25, 0.625, 0.75, 0.625, 0.5, 0.625, 0.5, 0.625, 0.75, 0.625, 0.25, 0.625, 0.0, 0.625, 0.0, 0.625, 0.25, 0.625, 1.0, 0.625, 0.75, 0.625, 0.75, 0.625, 1.0])
me_cube_036.update()
me_plane = bpy.data.meshes.new('Plane')
me_plane.from_pydata([(-1.019, -1.768, -0.3324), (0.9812, -1.768, 0.431), (-1.019, 1.768, -0.3324), (0.9812, 1.768, 0.431), (-0.9812, 1.768, -0.431), (-0.9812, -1.768, -0.431), (1.019, -1.768, 0.3324), (1.019, 1.768, 0.3324)], [], [(0, 2, 3, 1), (5, 6, 7, 4), (3, 2, 4, 7), (0, 1, 6, 5), (1, 3, 7, 6), (2, 0, 5, 4)])
_uv = me_plane.uv_layers.new(name='UVMap')
_uv.uv.foreach_set('vector', [0.0, 0.0, 0.0, 1.0, 1.0, 1.0, 1.0, 0.0, 0.0, 0.0, 1.0, 0.0, 1.0, 1.0, 0.0, 1.0, 1.0, 1.0, 0.0, 1.0, 0.0, 1.0, 1.0, 1.0, 0.0, 0.0, 1.0, 0.0, 1.0, 0.0, 0.0, 0.0, 1.0, 0.0, 1.0, 1.0, 1.0, 1.0, 1.0, 0.0, 0.0, 1.0, 0.0, 0.0, 0.0, 0.0, 0.0, 1.0])
me_plane.update()
me_plane_001 = bpy.data.meshes.new('Plane.001')
me_plane_001.from_pydata([(-1.0, -0.876, -0.08094), (1.0, -0.876, -0.08094), (-1.0, 0.876, -0.08094), (1.0, 0.876, -0.08094), (-1.0, 0.876, 0.04237), (-1.0, -0.876, 0.04237), (1.0, -0.876, 0.04237), (1.0, 0.876, 0.04237)], [], [(0, 2, 3, 1), (5, 6, 7, 4), (0, 1, 6, 5), (1, 3, 7, 6), (2, 0, 5, 4), (3, 2, 4, 7)])
_uv = me_plane_001.uv_layers.new(name='UVMap')
_uv.uv.foreach_set('vector', [0.0, 0.0, 0.0, 1.0, 1.0, 1.0, 1.0, 0.0, 0.0, 0.0, 1.0, 0.0, 1.0, 1.0, 0.0, 1.0, 0.0, 0.0, 1.0, 0.0, 1.0, 0.0, 0.0, 0.0, 1.0, 0.0, 1.0, 1.0, 1.0, 1.0, 1.0, 0.0, 0.0, 1.0, 0.0, 0.0, 0.0, 0.0, 0.0, 1.0, 1.0, 1.0, 0.0, 1.0, 0.0, 1.0, 1.0, 1.0])
me_plane_001.update()
me_cube_037 = bpy.data.meshes.new('Cube.037')
me_cube_037.from_pydata([(-2.535, -0.5219, -1.125), (-2.535, 1.478, -1.125), (2.146, -0.5219, -1.125), (2.146, 1.478, -1.125), (-2.535, -0.5241, 1.125), (-2.535, -0.4322, 1.125), (2.146, -0.4322, 1.125), (2.146, -0.5241, 1.125)], [], [(0, 1, 3, 2), (4, 7, 6, 5), (2, 3, 6, 7), (1, 0, 4, 5), (0, 2, 7, 4), (3, 1, 5, 6)])
_uv = me_cube_037.uv_layers.new(name='UVMap')
_uv.uv.foreach_set('vector', [0.625, 1.0, 0.625, 0.25, 0.625, 0.5, 0.625, 0.75, 0.625, 1.0, 0.625, 0.75, 0.625, 0.5, 0.625, 0.25, 0.625, 0.75, 0.625, 0.5, 0.625, 0.5, 0.625, 0.75, 0.625, 0.25, 0.625, 1.0, 0.625, 1.0, 0.625, 0.25, 0.625, 1.0, 0.625, 0.75, 0.625, 0.75, 0.625, 1.0, 0.625, 0.5, 0.625, 0.25, 0.625, 0.25, 0.625, 0.5])
me_cube_037.update()
me_cube_038 = bpy.data.meshes.new('Cube.038')
me_cube_038.from_pydata([(-1.0, -2.143, -1.006), (-1.0, 2.143, -1.006), (1.0, -2.143, -1.006), (1.0, 2.143, -1.006), (-0.07509, -2.143, 1.006), (-0.07509, 2.143, 1.006), (0.07509, 2.143, 1.006), (0.07509, -2.143, 1.006)], [], [(3, 2, 0, 1), (6, 5, 4, 7), (0, 2, 7, 4), (3, 1, 5, 6), (2, 3, 6, 7), (1, 0, 4, 5)])
_uv = me_cube_038.uv_layers.new(name='UVMap')
_uv.uv.foreach_set('vector', [0.625, 0.5, 0.625, 0.75, 0.875, 0.75, 0.875, 0.5, 0.625, 0.5, 0.875, 0.5, 0.875, 0.75, 0.625, 0.75, 0.875, 0.75, 0.625, 0.75, 0.625, 0.75, 0.875, 0.75, 0.625, 0.5, 0.875, 0.5, 0.875, 0.5, 0.625, 0.5, 0.625, 0.75, 0.625, 0.5, 0.625, 0.5, 0.625, 0.75, 0.875, 0.5, 0.875, 0.75, 0.875, 0.75, 0.875, 0.5])
me_cube_038.update()
me_cube_039 = bpy.data.meshes.new('Cube.039')
me_cube_039.from_pydata([(-1.495, -1.179, -1.243), (-1.495, 1.179, -1.243), (1.495, -1.179, -1.243), (1.495, 1.179, -1.243), (-0.08829, -1.179, 1.243), (-0.08829, 1.179, 1.243), (0.08829, 1.179, 1.243), (0.08829, -1.179, 1.243)], [], [(0, 1, 3, 2), (4, 7, 6, 5), (3, 1, 5, 6), (2, 3, 6, 7), (1, 0, 4, 5), (0, 2, 7, 4)])
_uv = me_cube_039.uv_layers.new(name='UVMap')
_uv.uv.foreach_set('vector', [0.625, 1.0, 0.625, 0.25, 0.625, 0.5, 0.625, 0.75, 0.625, 1.0, 0.625, 0.75, 0.625, 0.5, 0.625, 0.25, 0.625, 0.5, 0.625, 0.25, 0.625, 0.25, 0.625, 0.5, 0.625, 0.75, 0.625, 0.5, 0.625, 0.5, 0.625, 0.75, 0.625, 0.25, 0.625, 1.0, 0.625, 1.0, 0.625, 0.25, 0.625, 1.0, 0.625, 0.75, 0.625, 0.75, 0.625, 1.0])
me_cube_039.update()
me_cube_040 = bpy.data.meshes.new('Cube.040')
me_cube_040.from_pydata([(-1.495, -1.0, -1.243), (-1.495, 1.0, -1.243), (1.495, -1.0, -1.243), (1.495, 1.0, -1.243), (-0.08829, -1.0, 1.243), (-0.08829, 1.0, 1.243), (0.08829, 1.0, 1.243), (0.08829, -1.0, 1.243)], [], [(0, 1, 3, 2), (4, 7, 6, 5), (1, 0, 4, 5), (0, 2, 7, 4), (3, 1, 5, 6), (2, 3, 6, 7)])
_uv = me_cube_040.uv_layers.new(name='UVMap')
_uv.uv.foreach_set('vector', [0.625, 1.0, 0.625, 0.25, 0.625, 0.5, 0.625, 0.75, 0.625, 1.0, 0.625, 0.75, 0.625, 0.5, 0.625, 0.25, 0.625, 0.25, 0.625, 1.0, 0.625, 1.0, 0.625, 0.25, 0.625, 1.0, 0.625, 0.75, 0.625, 0.75, 0.625, 1.0, 0.625, 0.5, 0.625, 0.25, 0.625, 0.25, 0.625, 0.5, 0.625, 0.75, 0.625, 0.5, 0.625, 0.5, 0.625, 0.75])
me_cube_040.update()
me_cube_041 = bpy.data.meshes.new('Cube.041')
me_cube_041.from_pydata([(-1.495, -2.096, -1.243), (-1.495, 2.096, -1.243), (1.495, -2.096, -1.243), (1.495, 2.096, -1.243), (-0.08829, -2.096, 1.243), (-0.08829, 2.096, 1.243), (0.08829, 2.096, 1.243), (0.08829, -2.096, 1.243)], [], [(0, 1, 3, 2), (4, 7, 6, 5), (2, 3, 6, 7), (1, 0, 4, 5), (0, 2, 7, 4), (3, 1, 5, 6)])
_uv = me_cube_041.uv_layers.new(name='UVMap')
_uv.uv.foreach_set('vector', [0.625, 1.0, 0.625, 0.25, 0.625, 0.5, 0.625, 0.75, 0.625, 1.0, 0.625, 0.75, 0.625, 0.5, 0.625, 0.25, 0.625, 0.75, 0.625, 0.5, 0.625, 0.5, 0.625, 0.75, 0.625, 0.25, 0.625, 1.0, 0.625, 1.0, 0.625, 0.25, 0.625, 1.0, 0.625, 0.75, 0.625, 0.75, 0.625, 1.0, 0.625, 0.5, 0.625, 0.25, 0.625, 0.25, 0.625, 0.5])
me_cube_041.update()
me_cube_042 = bpy.data.meshes.new('Cube.042')
me_cube_042.from_pydata([(-2.541, -1.478, -1.125), (-2.541, 0.5219, -1.125), (2.152, -1.478, -1.125), (2.152, 0.5219, -1.125), (-2.541, 0.4322, 1.125), (-2.541, 0.5241, 1.125), (2.152, 0.5241, 1.125), (2.152, 0.4322, 1.125)], [], [(0, 1, 3, 2), (4, 7, 6, 5), (3, 1, 5, 6), (2, 3, 6, 7), (1, 0, 4, 5), (0, 2, 7, 4)])
_uv = me_cube_042.uv_layers.new(name='UVMap')
_uv.uv.foreach_set('vector', [0.625, 1.0, 0.625, 0.25, 0.625, 0.5, 0.625, 0.75, 0.625, 1.0, 0.625, 0.75, 0.625, 0.5, 0.625, 0.25, 0.625, 0.5, 0.625, 0.25, 0.625, 0.25, 0.625, 0.5, 0.625, 0.75, 0.625, 0.5, 0.625, 0.5, 0.625, 0.75, 0.625, 0.25, 0.625, 1.0, 0.625, 1.0, 0.625, 0.25, 0.625, 1.0, 0.625, 0.75, 0.625, 0.75, 0.625, 1.0])
me_cube_042.update()
me_plane_002 = bpy.data.meshes.new('Plane.002')
me_plane_002.from_pydata([(-0.5796, -0.8306, 0.0), (-0.7164, -0.6938, 0.0), (-0.6319, -0.8202, 0.0), (-0.6763, -0.7905, 0.0), (-0.706, -0.7461, 0.0), (0.6493, -0.6938, 0.0), (0.5125, -0.8306, 0.0), (0.6389, -0.7461, 0.0), (0.6093, -0.7905, 0.0), (0.5649, -0.8202, 0.0), (-0.5796, 0.8535, 0.0), (-0.7164, 0.7166, 0.0), (-0.6319, 0.843, 0.0), (-0.6763, 0.8134, 0.0), (-0.706, 0.769, 0.0), (0.5125, 0.8535, 0.0), (0.6493, 0.7166, 0.0), (0.5649, 0.843, 0.0), (0.6093, 0.8134, 0.0), (0.6389, 0.769, 0.0), (-0.6549, 0.7106, 0.0), (-0.6549, -0.6877, 0.0), (-0.6481, -0.7221, 0.0), (-0.632, -0.7462, 0.0), (-0.6079, -0.7623, 0.0), (-0.5735, -0.7691, 0.0), (0.5064, -0.7691, 0.0), (0.5409, -0.7623, 0.0), (0.5649, -0.7462, 0.0), (0.581, -0.7221, 0.0), (0.5878, -0.6877, 0.0), (0.5878, 0.7106, 0.0), (0.581, 0.745, 0.0), (0.5649, 0.769, 0.0), (0.5409, 0.7851, 0.0), (0.5064, 0.792, 0.0), (-0.5735, 0.792, 0.0), (-0.6079, 0.7851, 0.0), (-0.632, 0.769, 0.0), (-0.6481, 0.745, 0.0), (-0.6549, 0.7106, -0.03979), (-0.6549, -0.6877, -0.03979), (-0.6481, -0.7221, -0.03979), (-0.632, -0.7462, -0.03979), (-0.6079, -0.7623, -0.03979), (-0.5735, -0.7691, -0.03979), (0.5064, -0.7691, -0.03979), (0.5409, -0.7623, -0.03979), (0.5649, -0.7462, -0.03979), (0.581, -0.7221, -0.03979), (0.5878, -0.6877, -0.03979), (0.5878, 0.7106, -0.03979), (0.581, 0.745, -0.03979), (0.5649, 0.769, -0.03979), (0.5409, 0.7851, -0.03979), (0.5064, 0.792, -0.03979), (-0.5735, 0.792, -0.03979), (-0.6079, 0.7851, -0.03979), (-0.632, 0.769, -0.03979), (-0.6481, 0.745, -0.03979), (-0.7164, 0.7166, -0.03979), (-0.7164, -0.6938, -0.03979), (-0.706, -0.7461, -0.03979), (-0.6763, -0.7905, -0.03979), (-0.6319, -0.8202, -0.03979), (-0.5796, -0.8306, -0.03979), (0.5125, -0.8306, -0.03979), (0.5649, -0.8202, -0.03979), (0.6093, -0.7905, -0.03979), (0.6389, -0.7461, -0.03979), (0.6493, -0.6938, -0.03979), (0.6493, 0.7166, -0.03979), (0.6389, 0.769, -0.03979), (0.6093, 0.8134, -0.03979), (0.5649, 0.843, -0.03979), (0.5125, 0.8535, -0.03979), (-0.5796, 0.8535, -0.03979), (-0.6319, 0.843, -0.03979), (-0.6763, 0.8134, -0.03979), (-0.706, 0.769, -0.03979), (-0.6549, 0.7106, 0.02804), (-0.6549, -0.6877, 0.02804), (-0.6481, -0.7221, 0.02804), (-0.632, -0.7462, 0.02804), (-0.6079, -0.7623, 0.02804), (-0.5735, -0.7691, 0.02804), (0.5064, -0.7691, 0.02804), (0.5409, -0.7623, 0.02804), (0.5649, -0.7462, 0.02804), (0.581, -0.7221, 0.02804), (0.5878, -0.6877, 0.02804), (0.5878, 0.7106, 0.02804), (0.581, 0.745, 0.02804), (0.5649, 0.769, 0.02804), (0.5409, 0.7851, 0.02804), (0.5064, 0.792, 0.02804), (-0.5735, 0.792, 0.02804), (-0.6079, 0.7851, 0.02804), (-0.632, 0.769, 0.02804), (-0.6481, 0.745, 0.02804), (-0.7164, 0.7166, 0.02804), (-0.7164, -0.6938, 0.02804), (-0.706, -0.7461, 0.02804), (-0.6763, -0.7905, 0.02804), (-0.6319, -0.8202, 0.02804), (-0.5796, -0.8306, 0.02804), (0.5125, -0.8306, 0.02804), (0.5649, -0.8202, 0.02804), (0.6093, -0.7905, 0.02804), (0.6389, -0.7461, 0.02804), (0.6493, -0.6938, 0.02804), (0.6493, 0.7166, 0.02804), (0.6389, 0.769, 0.02804), (0.6093, 0.8134, 0.02804), (0.5649, 0.843, 0.02804), (0.5125, 0.8535, 0.02804), (-0.5796, 0.8535, 0.02804), (-0.6319, 0.843, 0.02804), (-0.6763, 0.8134, 0.02804), (-0.706, 0.769, 0.02804)], [], [(21, 20, 39, 38, 37, 36, 35, 34, 33, 32, 31, 30, 29, 28, 27, 26, 25, 24, 23, 22), (14, 13, 118, 119), (31, 32, 92, 91), (0, 2, 104, 105), (13, 12, 117, 118), (30, 31, 91, 90), (2, 3, 103, 104), (12, 10, 116, 117), (29, 30, 90, 89), (3, 4, 102, 103), (10, 15, 115, 116), (28, 29, 89, 88), (4, 1, 101, 102), (15, 17, 114, 115), (27, 28, 88, 87), (1, 11, 100, 101), (17, 18, 113, 114), (26, 27, 87, 86), (39, 20, 80, 99), (18, 19, 112, 113), (25, 26, 86, 85), (41, 42, 43, 44, 45, 46, 47, 48, 49, 50, 51, 52, 53, 54, 55, 56, 57, 58, 59, 40), (41, 40, 60, 61), (42, 41, 61, 62), (43, 42, 62, 63), (44, 43, 63, 64), (45, 44, 64, 65), (46, 45, 65, 66), (47, 46, 66, 67), (48, 47, 67, 68), (49, 48, 68, 69), (50, 49, 69, 70), (51, 50, 70, 71), (52, 51, 71, 72), (53, 52, 72, 73), (54, 53, 73, 74), (55, 54, 74, 75), (56, 55, 75, 76), (57, 56, 76, 77), (58, 57, 77, 78), (59, 58, 78, 79), (40, 59, 79, 60), (0, 6, 66, 65), (18, 17, 74, 73), (6, 9, 67, 66), (17, 15, 75, 74), (9, 8, 68, 67), (11, 1, 61, 60), (15, 10, 76, 75), (8, 7, 69, 68), (1, 4, 62, 61), (10, 12, 77, 76), (7, 5, 70, 69), (4, 3, 63, 62), (12, 13, 78, 77), (5, 16, 71, 70), (3, 2, 64, 63), (13, 14, 79, 78), (16, 19, 72, 71), (2, 0, 65, 64), (14, 11, 60, 79), (19, 18, 73, 72), (81, 101, 100, 80), (82, 102, 101, 81), (83, 103, 102, 82), (84, 104, 103, 83), (85, 105, 104, 84), (86, 106, 105, 85), (87, 107, 106, 86), (88, 108, 107, 87), (89, 109, 108, 88), (90, 110, 109, 89), (91, 111, 110, 90), (92, 112, 111, 91), (93, 113, 112, 92), (94, 114, 113, 93), (95, 115, 114, 94), (96, 116, 115, 95), (97, 117, 116, 96), (98, 118, 117, 97), (99, 119, 118, 98), (80, 100, 119, 99), (6, 0, 105, 106), (32, 33, 93, 92), (11, 14, 119, 100), (9, 6, 106, 107), (33, 34, 94, 93), (20, 21, 81, 80), (8, 9, 107, 108), (34, 35, 95, 94), (21, 22, 82, 81), (7, 8, 108, 109), (35, 36, 96, 95), (22, 23, 83, 82), (5, 7, 109, 110), (36, 37, 97, 96), (23, 24, 84, 83), (16, 5, 110, 111), (37, 38, 98, 97), (24, 25, 85, 84), (19, 16, 111, 112), (38, 39, 99, 98)])
_uv = me_plane_002.uv_layers.new(name='UVMap')
_uv.uv.foreach_set('vector', [0.04503, 0.08485, 0.04503, 0.9152, 0.05004, 0.9356, 0.06181, 0.9499, 0.07942, 0.9594, 0.1046, 0.9635, 0.8954, 0.9635, 0.9206, 0.9594, 0.9382, 0.9499, 0.95, 0.9356, 0.955, 0.9152, 0.955, 0.08485, 0.95, 0.06441, 0.9382, 0.05013, 0.9206, 0.04058, 0.8954, 0.03652, 0.1046, 0.03652, 0.07942, 0.04058, 0.06181, 0.05013, 0.05004, 0.06441, 0.007626, 0.9498, 0.02934, 0.9762, 0.02934, 0.9762, 0.007626, 0.9498, 0.955, 0.9152, 0.95, 0.9356, 0.95, 0.9356, 0.955, 0.9152, 0.1002, 0.0, 0.06185, 0.006185, 0.06185, 0.006185, 0.1002, 0.0, 0.02934, 0.9762, 0.06185, 0.9938, 0.06185, 0.9938, 0.02934, 0.9762, 0.955, 0.08485, 0.955, 0.9152, 0.955, 0.9152, 0.955, 0.08485, 0.06185, 0.006185, 0.02934, 0.0238, 0.02934, 0.0238, 0.06185, 0.006185, 0.06185, 0.9938, 0.1002, 1.0, 0.1002, 1.0, 0.06185, 0.9938, 0.95, 0.06441, 0.955, 0.08485, 0.955, 0.08485, 0.95, 0.06441, 0.02934, 0.0238, 0.007626, 0.05016, 0.007626, 0.05016, 0.02934, 0.0238, 0.1002, 1.0, 0.8998, 1.0, 0.8998, 1.0, 0.1002, 1.0, 0.9382, 0.05013, 0.95, 0.06441, 0.95, 0.06441, 0.9382, 0.05013, 0.007626, 0.05016, 0.0, 0.08125, 0.0, 0.08125, 0.007626, 0.05016, 0.8998, 1.0, 0.9382, 0.9938, 0.9382, 0.9938, 0.8998, 1.0, 0.9206, 0.04058, 0.9382, 0.05013, 0.9382, 0.05013, 0.9206, 0.04058, 0.0, 0.08125, 0.0, 0.9187, 0.0, 0.9187, 0.0, 0.08125, 0.9382, 0.9938, 0.9707, 0.9762, 0.9707, 0.9762, 0.9382, 0.9938, 0.8954, 0.03652, 0.9206, 0.04058, 0.9206, 0.04058, 0.8954, 0.03652, 0.05004, 0.9356, 0.04503, 0.9152, 0.04503, 0.9152, 0.05004, 0.9356, 0.9707, 0.9762, 0.9924, 0.9498, 0.9924, 0.9498, 0.9707, 0.9762, 0.1046, 0.03652, 0.8954, 0.03652, 0.8954, 0.03652, 0.1046, 0.03652, 0.04503, 0.08485, 0.05004, 0.06441, 0.06181, 0.05013, 0.07942, 0.04058, 0.1046, 0.03652, 0.8954, 0.03652, 0.9206, 0.04058, 0.9382, 0.05013, 0.95, 0.06441, 0.955, 0.08485, 0.955, 0.9152, 0.95, 0.9356, 0.9382, 0.9499, 0.9206, 0.9594, 0.8954, 0.9635, 0.1046, 0.9635, 0.07942, 0.9594, 0.06181, 0.9499, 0.05004, 0.9356, 0.04503, 0.9152, 0.04503, 0.08485, 0.04503, 0.9152, 0.0, 0.9187, 0.0, 0.08125, 0.05004, 0.06441, 0.04503, 0.08485, 0.0, 0.08125, 0.007626, 0.05016, 0.06181, 0.05013, 0.05004, 0.06441, 0.007626, 0.05016, 0.02934, 0.0238, 0.07942, 0.04058, 0.06181, 0.05013, 0.02934, 0.0238, 0.06185, 0.006185, 0.1046, 0.03652, 0.07942, 0.04058, 0.06185, 0.006185, 0.1002, 0.0, 0.8954, 0.03652, 0.1046, 0.03652, 0.1002, 0.0, 0.8998, 0.0, 0.9206, 0.04058, 0.8954, 0.03652, 0.8998, 0.0, 0.9382, 0.006185, 0.9382, 0.05013, 0.9206, 0.04058, 0.9382, 0.006185, 0.9707, 0.0238, 0.95, 0.06441, 0.9382, 0.05013, 0.9707, 0.0238, 0.9924, 0.05016, 0.955, 0.08485, 0.95, 0.06441, 0.9924, 0.05016, 1.0, 0.08125, 0.955, 0.9152, 0.955, 0.08485, 1.0, 0.08125, 1.0, 0.9187, 0.95, 0.9356, 0.955, 0.9152, 1.0, 0.9187, 0.9924, 0.9498, 0.9382, 0.9499, 0.95, 0.9356, 0.9924, 0.9498, 0.9707, 0.9762, 0.9206, 0.9594, 0.9382, 0.9499, 0.9707, 0.9762, 0.9382, 0.9938, 0.8954, 0.9635, 0.9206, 0.9594, 0.9382, 0.9938, 0.8998, 1.0, 0.1046, 0.9635, 0.8954, 0.9635, 0.8998, 1.0, 0.1002, 1.0, 0.07942, 0.9594, 0.1046, 0.9635, 0.1002, 1.0, 0.06185, 0.9938, 0.06181, 0.9499, 0.07942, 0.9594, 0.06185, 0.9938, 0.02934, 0.9762, 0.05004, 0.9356, 0.06181, 0.9499, 0.02934, 0.9762, 0.007626, 0.9498, 0.04503, 0.9152, 0.05004, 0.9356, 0.007626, 0.9498, 0.0, 0.9187, 0.1002, 0.0, 0.8998, 0.0, 0.8998, 0.0, 0.1002, 0.0, 0.9707, 0.9762, 0.9382, 0.9938, 0.9382, 0.9938, 0.9707, 0.9762, 0.8998, 0.0, 0.9382, 0.006185, 0.9382, 0.006185, 0.8998, 0.0, 0.9382, 0.9938, 0.8998, 1.0, 0.8998, 1.0, 0.9382, 0.9938, 0.9382, 0.006185, 0.9707, 0.0238, 0.9707, 0.0238, 0.9382, 0.006185, 0.0, 0.9187, 0.0, 0.08125, 0.0, 0.08125, 0.0, 0.9187, 0.8998, 1.0, 0.1002, 1.0, 0.1002, 1.0, 0.8998, 1.0, 0.9707, 0.0238, 0.9924, 0.05016, 0.9924, 0.05016, 0.9707, 0.0238, 0.0, 0.08125, 0.007626, 0.05016, 0.007626, 0.05016, 0.0, 0.08125, 0.1002, 1.0, 0.06185, 0.9938, 0.06185, 0.9938, 0.1002, 1.0, 0.9924, 0.05016, 1.0, 0.08125, 1.0, 0.08125, 0.9924, 0.05016, 0.007626, 0.05016, 0.02934, 0.0238, 0.02934, 0.0238, 0.007626, 0.05016, 0.06185, 0.9938, 0.02934, 0.9762, 0.02934, 0.9762, 0.06185, 0.9938, 1.0, 0.08125, 1.0, 0.9187, 1.0, 0.9187, 1.0, 0.08125, 0.02934, 0.0238, 0.06185, 0.006185, 0.06185, 0.006185, 0.02934, 0.0238, 0.02934, 0.9762, 0.007626, 0.9498, 0.007626, 0.9498, 0.02934, 0.9762, 1.0, 0.9187, 0.9924, 0.9498, 0.9924, 0.9498, 1.0, 0.9187, 0.06185, 0.006185, 0.1002, 0.0, 0.1002, 0.0, 0.06185, 0.006185, 0.007626, 0.9498, 0.0, 0.9187, 0.0, 0.9187, 0.007626, 0.9498, 0.9924, 0.9498, 0.9707, 0.9762, 0.9707, 0.9762, 0.9924, 0.9498, 0.04503, 0.08485, 0.0, 0.08125, 0.0, 0.9187, 0.04503, 0.9152, 0.05004, 0.06441, 0.007626, 0.05016, 0.0, 0.08125, 0.04503, 0.08485, 0.06181, 0.05013, 0.02934, 0.0238, 0.007626, 0.05016, 0.05004, 0.06441, 0.07942, 0.04058, 0.06185, 0.006185, 0.02934, 0.0238, 0.06181, 0.05013, 0.1046, 0.03652, 0.1002, 0.0, 0.06185, 0.006185, 0.07942, 0.04058, 0.8954, 0.03652, 0.8998, 0.0, 0.1002, 0.0, 0.1046, 0.03652, 0.9206, 0.04058, 0.9382, 0.006185, 0.8998, 0.0, 0.8954, 0.03652, 0.9382, 0.05013, 0.9707, 0.0238, 0.9382, 0.006185, 0.9206, 0.04058, 0.95, 0.06441, 0.9924, 0.05016, 0.9707, 0.0238, 0.9382, 0.05013, 0.955, 0.08485, 1.0, 0.08125, 0.9924, 0.05016, 0.95, 0.06441, 0.955, 0.9152, 1.0, 0.9187, 1.0, 0.08125, 0.955, 0.08485, 0.95, 0.9356, 0.9924, 0.9498, 1.0, 0.9187, 0.955, 0.9152, 0.9382, 0.9499, 0.9707, 0.9762, 0.9924, 0.9498, 0.95, 0.9356, 0.9206, 0.9594, 0.9382, 0.9938, 0.9707, 0.9762, 0.9382, 0.9499, 0.8954, 0.9635, 0.8998, 1.0, 0.9382, 0.9938, 0.9206, 0.9594, 0.1046, 0.9635, 0.1002, 1.0, 0.8998, 1.0, 0.8954, 0.9635, 0.07942, 0.9594, 0.06185, 0.9938, 0.1002, 1.0, 0.1046, 0.9635, 0.06181, 0.9499, 0.02934, 0.9762, 0.06185, 0.9938, 0.07942, 0.9594, 0.05004, 0.9356, 0.007626, 0.9498, 0.02934, 0.9762, 0.06181, 0.9499, 0.04503, 0.9152, 0.0, 0.9187, 0.007626, 0.9498, 0.05004, 0.9356, 0.8998, 0.0, 0.1002, 0.0, 0.1002, 0.0, 0.8998, 0.0, 0.95, 0.9356, 0.9382, 0.9499, 0.9382, 0.9499, 0.95, 0.9356, 0.0, 0.9187, 0.007626, 0.9498, 0.007626, 0.9498, 0.0, 0.9187, 0.9382, 0.006185, 0.8998, 0.0, 0.8998, 0.0, 0.9382, 0.006185, 0.9382, 0.9499, 0.9206, 0.9594, 0.9206, 0.9594, 0.9382, 0.9499, 0.04503, 0.9152, 0.04503, 0.08485, 0.04503, 0.08485, 0.04503, 0.9152, 0.9707, 0.0238, 0.9382, 0.006185, 0.9382, 0.006185, 0.9707, 0.0238, 0.9206, 0.9594, 0.8954, 0.9635, 0.8954, 0.9635, 0.9206, 0.9594, 0.04503, 0.08485, 0.05004, 0.06441, 0.05004, 0.06441, 0.04503, 0.08485, 0.9924, 0.05016, 0.9707, 0.0238, 0.9707, 0.0238, 0.9924, 0.05016, 0.8954, 0.9635, 0.1046, 0.9635, 0.1046, 0.9635, 0.8954, 0.9635, 0.05004, 0.06441, 0.06181, 0.05013, 0.06181, 0.05013, 0.05004, 0.06441, 1.0, 0.08125, 0.9924, 0.05016, 0.9924, 0.05016, 1.0, 0.08125, 0.1046, 0.9635, 0.07942, 0.9594, 0.07942, 0.9594, 0.1046, 0.9635, 0.06181, 0.05013, 0.07942, 0.04058, 0.07942, 0.04058, 0.06181, 0.05013, 1.0, 0.9187, 1.0, 0.08125, 1.0, 0.08125, 1.0, 0.9187, 0.07942, 0.9594, 0.06181, 0.9499, 0.06181, 0.9499, 0.07942, 0.9594, 0.07942, 0.04058, 0.1046, 0.03652, 0.1046, 0.03652, 0.07942, 0.04058, 0.9924, 0.9498, 1.0, 0.9187, 1.0, 0.9187, 0.9924, 0.9498, 0.06181, 0.9499, 0.05004, 0.9356, 0.05004, 0.9356, 0.06181, 0.9499])
me_plane_002.update()

# ---- objects
ob_cube = bpy.data.objects.new('Cube', me_cube_001)
ob_cube_001 = bpy.data.objects.new('Cube.001', me_cube_002)
ob_cube_002 = bpy.data.objects.new('Cube.002', me_cube_003)
ob_cube_003 = bpy.data.objects.new('Cube.003', me_cube_004)
ob_cube_004 = bpy.data.objects.new('Cube.004', me_cube_005)
ob_cube_005 = bpy.data.objects.new('Cube.005', me_cube_006)
ob_cube_006 = bpy.data.objects.new('Cube.006', me_cube_007)
ob_cube_007 = bpy.data.objects.new('Cube.007', me_cube_008)
ob_cube_008 = bpy.data.objects.new('Cube.008', me_cube_009)
ob_cube_009 = bpy.data.objects.new('Cube.009', me_cube_010)
ob_cube_010 = bpy.data.objects.new('Cube.010', me_cube_011)
ob_cube_011 = bpy.data.objects.new('Cube.011', me_cube_012)
ob_cube_012 = bpy.data.objects.new('Cube.012', me_cube_013)
ob_cube_013 = bpy.data.objects.new('Cube.013', me_cube_014)
ob_cube_014 = bpy.data.objects.new('Cube.014', me_cube_015)
ob_cube_015 = bpy.data.objects.new('Cube.015', me_cube_016)
ob_cube_016 = bpy.data.objects.new('Cube.016', me_cube_017)
ob_cube_017 = bpy.data.objects.new('Cube.017', me_cube_018)
ob_cube_018 = bpy.data.objects.new('Cube.018', me_cube_019)
ob_cube_019 = bpy.data.objects.new('Cube.019', me_cube_020)
ob_cube_020 = bpy.data.objects.new('Cube.020', me_cube_021)
ob_cube_021 = bpy.data.objects.new('Cube.021', me_cube_022)
ob_cube_022 = bpy.data.objects.new('Cube.022', me_cube_023)
ob_cube_023 = bpy.data.objects.new('Cube.023', me_cube_024)
ob_cube_024 = bpy.data.objects.new('Cube.024', me_cube_025)
ob_cube_025 = bpy.data.objects.new('Cube.025', me_cube_026)
ob_cube_026 = bpy.data.objects.new('Cube.026', me_cube_027)
ob_cube_027 = bpy.data.objects.new('Cube.027', me_cube_028)
ob_cube_028 = bpy.data.objects.new('Cube.028', me_cube_029)
ob_cube_029 = bpy.data.objects.new('Cube.029', me_cube_030)
ob_cube_030 = bpy.data.objects.new('Cube.030', me_cube_031)
ob_cube_031 = bpy.data.objects.new('Cube.031', me_cube_032)
ob_cube_032 = bpy.data.objects.new('Cube.032', me_cube_033)
ob_cube_033 = bpy.data.objects.new('Cube.033', me_cube_034)
ob_cube_034 = bpy.data.objects.new('Cube.034', me_cube_035)
ob_cube_035 = bpy.data.objects.new('Cube.035', me_cube_036)
ob_plane = bpy.data.objects.new('Plane', me_plane)
ob_plane_001 = bpy.data.objects.new('Plane.001', me_plane_001)
ob_cube_036 = bpy.data.objects.new('Cube.036', me_cube_037)
ob_cube_037 = bpy.data.objects.new('Cube.037', me_cube_038)
ob_cube_038 = bpy.data.objects.new('Cube.038', me_cube_039)
ob_cube_039 = bpy.data.objects.new('Cube.039', me_cube_040)
ob_cube_040 = bpy.data.objects.new('Cube.040', me_cube_041)
ob_cube_041 = bpy.data.objects.new('Cube.041', me_cube_042)
ob_plane_002 = bpy.data.objects.new('Plane.002', me_plane_002)

# ---- transforms, parenting, visibility, modifiers, constraints
ob_cube.location = (-1.841, -2.603, 1.195)
ob_cube_001.location = (0.6471, -2.943, 1.196)
ob_cube_002.location = (0.6447, -0.9478, 1.194)
ob_cube_003.location = (0.6447, 1.052, 1.191)
ob_cube_004.location = (0.6447, 3.048, 1.19)
ob_cube_005.location = (-0.8523, 1.394, 0.9023)
ob_cube_006.location = (-1.644, -0.7994, 1.015)
ob_cube_007.location = (-1.841, -2.603, 2.686)
ob_cube_008.location = (-1.351, 1.394, 2.692)
ob_cube_009.location = (0.6471, -2.943, 2.591)
ob_cube_010.location = (0.6447, -0.9478, 2.688)
ob_cube_011.location = (0.6447, 1.052, 2.687)
ob_cube_012.location = (0.6447, 3.048, 2.585)
ob_cube_013.location = (-1.344, -0.5994, 2.693)
ob_cube_014.location = (-1.841, -2.603, 4.485)
ob_cube_015.location = (0.6471, -2.764, 4.48)
ob_cube_016.location = (0.6471, -0.5869, 4.48)
ob_cube_017.location = (0.6471, 1.4, 4.48)
ob_cube_018.location = (1.884, 3.219, 4.48)
ob_cube_019.location = (2.815, 3.05, 4.48)
ob_cube_020.location = (2.817, 1.053, 4.48)
ob_cube_021.location = (2.817, -0.9312, 4.48)
ob_cube_022.location = (-1.839, -0.605, 4.48)
ob_cube_023.location = (-1.847, 1.4, 4.48)
ob_cube_024.location = (-1.841, -2.603, 7.329)
ob_cube_025.location = (0.6471, -2.764, 7.324)
ob_cube_026.location = (0.6471, -0.5869, 7.324)
ob_cube_027.location = (0.6471, 2.496, 7.324)
ob_cube_028.location = (1.884, 3.219, 7.157)
ob_cube_029.location = (2.475, 3.05, 6.635)
ob_cube_030.location = (2.475, 1.053, 6.635)
ob_cube_031.location = (2.475, -0.9312, 6.635)
ob_cube_032.location = (-2.181, -0.605, 7.324)
ob_cube_033.location = (-2.189, 1.4, 7.324)
ob_cube_034.location = (0.6333, -4.146, 4.776)
ob_cube_035.location = (0.5918, 4.764, 7.536)
ob_plane.location = (-3.656, 0.3567, 2.711)
ob_plane_001.location = (-3.087, -2.603, 3.074)
ob_cube_036.location = (-1.378, 0.9215, 9.876)
ob_cube_037.location = (-1.841, -1.46, 9.764)
ob_cube_038.location = (0.6471, -2.764, 9.994)
ob_cube_039.location = (0.6471, -0.5869, 9.994)
ob_cube_040.location = (0.6471, 2.496, 9.994)
ob_cube_041.location = (-1.37, -0.1269, 9.876)
ob_plane_002.location = (0.0, 0.0, 0.0)
ob_plane_002.scale = (6.987, 6.987, 6.987)

# ---- collection membership
col_collection.objects.link(ob_cube)
col_collection.objects.link(ob_cube_001)
col_collection.objects.link(ob_cube_002)
col_collection.objects.link(ob_cube_003)
col_collection.objects.link(ob_cube_004)
col_collection.objects.link(ob_cube_005)
col_collection.objects.link(ob_cube_006)
col_collection.objects.link(ob_cube_007)
col_collection.objects.link(ob_cube_008)
col_collection.objects.link(ob_cube_009)
col_collection.objects.link(ob_cube_010)
col_collection.objects.link(ob_cube_011)
col_collection.objects.link(ob_cube_012)
col_collection.objects.link(ob_cube_013)
col_collection.objects.link(ob_cube_014)
col_collection.objects.link(ob_cube_015)
col_collection.objects.link(ob_cube_016)
col_collection.objects.link(ob_cube_017)
col_collection.objects.link(ob_cube_018)
col_collection.objects.link(ob_cube_019)
col_collection.objects.link(ob_cube_020)
col_collection.objects.link(ob_cube_021)
col_collection.objects.link(ob_cube_022)
col_collection.objects.link(ob_cube_023)
col_collection.objects.link(ob_cube_024)
col_collection.objects.link(ob_cube_025)
col_collection.objects.link(ob_cube_026)
col_collection.objects.link(ob_cube_027)
col_collection.objects.link(ob_cube_028)
col_collection.objects.link(ob_cube_029)
col_collection.objects.link(ob_cube_030)
col_collection.objects.link(ob_cube_031)
col_collection.objects.link(ob_cube_032)
col_collection.objects.link(ob_cube_033)
col_collection.objects.link(ob_cube_034)
col_collection.objects.link(ob_cube_035)
col_collection.objects.link(ob_plane)
col_collection.objects.link(ob_plane_001)
col_collection.objects.link(ob_cube_036)
col_collection.objects.link(ob_cube_037)
col_collection.objects.link(ob_cube_038)
col_collection.objects.link(ob_cube_039)
col_collection.objects.link(ob_cube_040)
col_collection.objects.link(ob_cube_041)
col_collection.objects.link(ob_plane_002)

# ---- scene / render settings (as saved in the file)
scene.frame_start = 1; scene.frame_end = 250; scene.frame_set(1)
scene.render.engine = 'BLENDER_EEVEE_NEXT'
scene.cycles.sampling_pattern = 'TABULATED_SOBOL'
scene.eevee.ray_tracing_options.trace_max_roughness = 0.2044
scene.eevee.use_raytracing = True
bpy.context.view_layer.update()

# ---- added for rendering (the .blend has no active camera): camera
cam_auto = bpy.data.cameras.new('AutoCamera')
cam_auto.lens = 50.0
cam_auto.sensor_width = 36.0
cam_auto.clip_end = 1000.0
ob_auto_camera = bpy.data.objects.new('AutoCamera', cam_auto)
scene.collection.objects.link(ob_auto_camera)
ob_auto_camera.location = (17.3709, -21.0464, 19.5635)
ob_auto_camera.rotation_euler = (1.09748, -7.21219e-08, 0.694738)
scene.camera = ob_auto_camera
bpy.context.view_layer.update()
